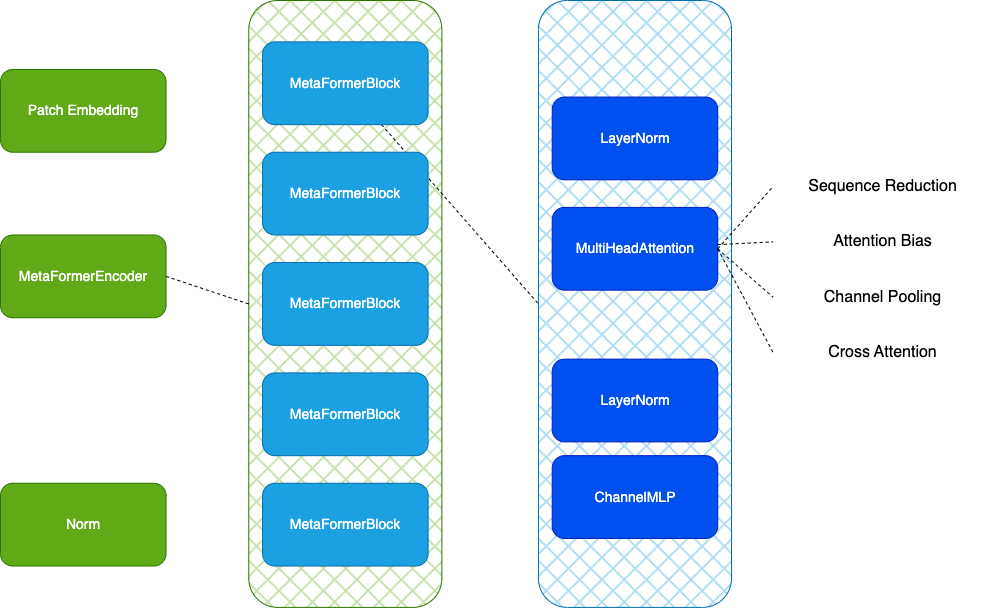

The diagram above was exported from draw.io. Its source (the exported page's mxGraphModel, read from the mxfile embedded in the PNG):
<mxGraphModel dx="2749" dy="1117" grid="1" gridSize="10" guides="1" tooltips="1" connect="1" arrows="1" fold="1" page="1" pageScale="1" pageWidth="1920" pageHeight="1200" math="0" shadow="0">
  <root>
    <mxCell id="0" />
    <mxCell id="1" parent="0" />
    <mxCell id="25" value="" style="whiteSpace=wrap;html=1;rounded=1;fillColor=#60a917;fontColor=#ffffff;strokeColor=#2D7600;fillStyle=cross-hatch;container=0;fontSize=14;" vertex="1" parent="1">
      <mxGeometry x="758.275" y="150.0034482758621" width="193.1027777777778" height="606.896551724138" as="geometry" />
    </mxCell>
    <mxCell id="24" value="" style="whiteSpace=wrap;html=1;rounded=1;fillColor=#1ba1e2;fontColor=#ffffff;strokeColor=#006EAF;gradientColor=none;fillStyle=cross-hatch;container=0;" vertex="1" parent="1">
      <mxGeometry x="1047.9291666666668" y="150" width="193.1027777777778" height="606.896551724138" as="geometry" />
    </mxCell>
    <mxCell id="3" value="Patch Embedding" style="whiteSpace=wrap;html=1;rounded=1;fillColor=#60a917;fontColor=#ffffff;strokeColor=#2D7600;container=0;fontSize=14;" vertex="1" parent="1">
      <mxGeometry x="510" y="218.9689655172414" width="165.51666666666668" height="82.75862068965517" as="geometry" />
    </mxCell>
    <mxCell id="26" style="edgeStyle=none;html=1;exitX=1;exitY=0.5;exitDx=0;exitDy=0;entryX=0;entryY=0.5;entryDx=0;entryDy=0;dashed=1;endArrow=none;endFill=0;fontSize=14;" edge="1" parent="1" source="4" target="25">
      <mxGeometry relative="1" as="geometry" />
    </mxCell>
    <mxCell id="4" value="MetaFormerEncoder" style="whiteSpace=wrap;html=1;rounded=1;fillColor=#60a917;fontColor=#ffffff;strokeColor=#2D7600;container=0;fontSize=14;" vertex="1" parent="1">
      <mxGeometry x="510" y="384.4862068965517" width="165.51666666666668" height="82.75862068965517" as="geometry" />
    </mxCell>
    <mxCell id="5" value="Norm" style="whiteSpace=wrap;html=1;rounded=1;fillColor=#60a917;fontColor=#ffffff;strokeColor=#2D7600;container=0;fontSize=14;" vertex="1" parent="1">
      <mxGeometry x="510" y="632.7620689655173" width="165.51666666666668" height="82.75862068965517" as="geometry" />
    </mxCell>
    <mxCell id="27" style="edgeStyle=none;html=1;entryX=0;entryY=0.5;entryDx=0;entryDy=0;dashed=1;endArrow=none;endFill=0;fontSize=14;" edge="1" parent="1" source="6" target="24">
      <mxGeometry relative="1" as="geometry" />
    </mxCell>
    <mxCell id="6" value="MetaFormerBlock" style="whiteSpace=wrap;html=1;rounded=1;fillColor=#1ba1e2;fontColor=#ffffff;strokeColor=#006EAF;container=0;fontSize=14;" vertex="1" parent="1">
      <mxGeometry x="772.0680555555555" y="191.38275862068966" width="165.51666666666668" height="82.75862068965517" as="geometry" />
    </mxCell>
    <mxCell id="7" value="MetaFormerBlock" style="whiteSpace=wrap;html=1;rounded=1;fillColor=#1ba1e2;fontColor=#ffffff;strokeColor=#006EAF;container=0;fontSize=14;" vertex="1" parent="1">
      <mxGeometry x="772.0680555555555" y="301.7275862068966" width="165.51666666666668" height="82.75862068965517" as="geometry" />
    </mxCell>
    <mxCell id="8" value="MetaFormerBlock" style="whiteSpace=wrap;html=1;rounded=1;fillColor=#1ba1e2;fontColor=#ffffff;strokeColor=#006EAF;container=0;fontSize=14;" vertex="1" parent="1">
      <mxGeometry x="772.0680555555555" y="412.07241379310346" width="165.51666666666668" height="82.75862068965517" as="geometry" />
    </mxCell>
    <mxCell id="9" value="MetaFormerBlock" style="whiteSpace=wrap;html=1;rounded=1;fillColor=#1ba1e2;fontColor=#ffffff;strokeColor=#006EAF;container=0;fontSize=14;" vertex="1" parent="1">
      <mxGeometry x="772.0680555555555" y="522.4172413793103" width="165.51666666666668" height="82.75862068965517" as="geometry" />
    </mxCell>
    <mxCell id="10" value="MetaFormerBlock" style="whiteSpace=wrap;html=1;rounded=1;fillColor=#1ba1e2;fontColor=#ffffff;strokeColor=#006EAF;container=0;fontSize=14;" vertex="1" parent="1">
      <mxGeometry x="772.0680555555555" y="632.7620689655173" width="165.51666666666668" height="82.75862068965517" as="geometry" />
    </mxCell>
    <mxCell id="11" value="MultiHeadAttention" style="whiteSpace=wrap;html=1;rounded=1;fillColor=#0050ef;fontColor=#ffffff;strokeColor=#001DBC;container=0;fontSize=14;" vertex="1" parent="1">
      <mxGeometry x="1061.7222222222222" y="356.8965517241379" width="165.51666666666668" height="82.75862068965517" as="geometry" />
    </mxCell>
    <mxCell id="12" value="LayerNorm" style="whiteSpace=wrap;html=1;rounded=1;fillColor=#0050ef;fontColor=#ffffff;strokeColor=#001DBC;container=0;fontSize=14;" vertex="1" parent="1">
      <mxGeometry x="1061.7222222222222" y="246.55172413793105" width="165.51666666666668" height="82.75862068965517" as="geometry" />
    </mxCell>
    <mxCell id="13" value="LayerNorm" style="whiteSpace=wrap;html=1;rounded=1;fillColor=#0050ef;fontColor=#ffffff;strokeColor=#001DBC;container=0;fontSize=14;" vertex="1" parent="1">
      <mxGeometry x="1061.7222222222222" y="508.62068965517244" width="165.51666666666668" height="82.75862068965517" as="geometry" />
    </mxCell>
    <mxCell id="14" value="ChannelMLP" style="whiteSpace=wrap;html=1;rounded=1;fillColor=#0050ef;fontColor=#ffffff;strokeColor=#001DBC;container=0;fontSize=14;" vertex="1" parent="1">
      <mxGeometry x="1061.7222222222222" y="605.1724137931035" width="165.51666666666668" height="82.75862068965517" as="geometry" />
    </mxCell>
    <mxCell id="15" value="Sequence Reduction" style="text;align=center;html=1;verticalAlign=middle;whiteSpace=wrap;rounded=0;container=0;fillStyle=solid;fontSize=16;" vertex="1" parent="1">
      <mxGeometry x="1282.411111111111" y="315.51724137931035" width="220.6888888888889" height="41.37931034482759" as="geometry" />
    </mxCell>
    <mxCell id="19" style="html=1;exitX=1;exitY=0.5;exitDx=0;exitDy=0;entryX=0;entryY=0.5;entryDx=0;entryDy=0;endArrow=none;endFill=0;dashed=1;" edge="1" parent="1" source="11" target="15">
      <mxGeometry relative="1" as="geometry" />
    </mxCell>
    <mxCell id="16" value="Attention Bias" style="text;align=center;html=1;verticalAlign=middle;whiteSpace=wrap;rounded=0;container=0;fillStyle=solid;fontSize=16;" vertex="1" parent="1">
      <mxGeometry x="1282.411111111111" y="370.68965517241384" width="220.6888888888889" height="41.37931034482759" as="geometry" />
    </mxCell>
    <mxCell id="17" value="Channel Pooling" style="text;align=center;html=1;verticalAlign=middle;whiteSpace=wrap;rounded=0;container=0;fillStyle=solid;fontSize=16;" vertex="1" parent="1">
      <mxGeometry x="1282.411111111111" y="425.86206896551727" width="220.6888888888889" height="41.37931034482759" as="geometry" />
    </mxCell>
    <mxCell id="18" value="Cross Attention" style="text;align=center;html=1;verticalAlign=middle;whiteSpace=wrap;rounded=0;container=0;fillStyle=solid;fontSize=16;" vertex="1" parent="1">
      <mxGeometry x="1282.411111111111" y="481.0344827586207" width="220.6888888888889" height="41.37931034482759" as="geometry" />
    </mxCell>
    <mxCell id="20" style="html=1;entryX=0;entryY=0.5;entryDx=0;entryDy=0;endArrow=none;endFill=0;dashed=1;" edge="1" parent="1" source="11" target="16">
      <mxGeometry relative="1" as="geometry">
        <mxPoint x="1241.0319444444444" y="391.3793103448276" as="sourcePoint" />
        <mxPoint x="1296.2041666666667" y="350" as="targetPoint" />
      </mxGeometry>
    </mxCell>
    <mxCell id="22" style="html=1;entryX=0;entryY=0.5;entryDx=0;entryDy=0;endArrow=none;endFill=0;dashed=1;exitX=1;exitY=0.5;exitDx=0;exitDy=0;" edge="1" parent="1" source="11" target="17">
      <mxGeometry relative="1" as="geometry">
        <mxPoint x="1241.0319444444444" y="412.0689655172414" as="sourcePoint" />
        <mxPoint x="1296.2041666666667" y="405.1724137931035" as="targetPoint" />
      </mxGeometry>
    </mxCell>
    <mxCell id="23" style="html=1;entryX=0;entryY=0.5;entryDx=0;entryDy=0;endArrow=none;endFill=0;dashed=1;exitX=1;exitY=0.5;exitDx=0;exitDy=0;" edge="1" parent="1" source="11" target="18">
      <mxGeometry relative="1" as="geometry">
        <mxPoint x="1241.0319444444444" y="412.0689655172414" as="sourcePoint" />
        <mxPoint x="1296.2041666666667" y="460.3448275862069" as="targetPoint" />
      </mxGeometry>
    </mxCell>
  </root>
</mxGraphModel>